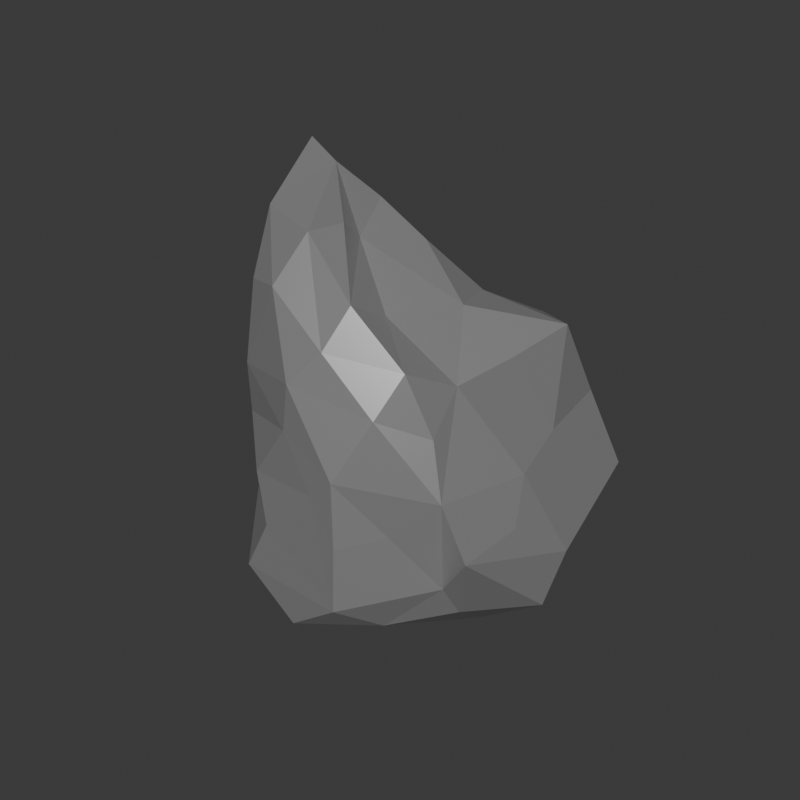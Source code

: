 # Source: Stone.blend  (saved by Blender 4.1.24; exported with 4.5.12 LTS)
import bpy
from mathutils import Matrix  # noqa: F401  (used for matrix-valued properties, if any)

bpy.ops.wm.read_factory_settings(use_empty=True)
scene = bpy.context.scene
scene.name = 'Scene'

# ---- collections
col_collection = bpy.data.collections.new('Collection'); scene.collection.children.link(col_collection)

# ---- materials (node trees are filled in below, after node groups)
mat_material_001 = bpy.data.materials.new('Material.001')

# ---- material node trees
mat_material_001.use_nodes = True; mat_material_001.node_tree.nodes.clear()
_N = mat_material_001.node_tree.nodes; _L = mat_material_001.node_tree.links
n0 = _N.new('ShaderNodeBsdfPrincipled'); n0.name = 'Principled BSDF'; n0.location = (10, 300)
n0.inputs[0].default_value = (0.4147, 0.4147, 0.4147, 1.0)
n0.inputs[1].default_value = 0.4636
n0.inputs[2].default_value = 0.3136
n0.inputs[3].default_value = 3.0
n1 = _N.new('ShaderNodeOutputMaterial'); n1.name = 'Material Output'; n1.location = (300, 300)
_L.new(n0.outputs[0], n1.inputs[0])
n1.is_active_output = True

# ---- world
world_world = bpy.data.worlds.new('World'); scene.world = world_world
world_world.use_nodes = True; world_world.node_tree.nodes.clear()
_N = world_world.node_tree.nodes; _L = world_world.node_tree.links
n0 = _N.new('ShaderNodeOutputWorld'); n0.name = 'World Output'; n0.location = (300, 300)
n1 = _N.new('ShaderNodeBackground'); n1.name = 'Background'; n1.location = (10, 300)
n1.inputs[0].default_value = (0.05088, 0.05088, 0.05088, 1.0)
_L.new(n1.outputs[0], n0.inputs[0])
n0.is_active_output = True
world_world.color = (0.05088, 0.05088, 0.05088)
world_world.use_sun_shadow = False
world_world.sun_shadow_jitter_overblur = 0.0

# ---- meshes
me_icosphere = bpy.data.meshes.new('Icosphere')
me_icosphere.from_pydata([(-0.204, 0.4409, 1.414), (0.3238, -0.4041, 0.7503), (-0.3898, 0.7093, 0.3961), (0.03307, 0.1151, 1.64), (-0.1285, -0.245, 1.659), (0.2331, -0.3524, 1.091), (-0.03084, 0.3593, 1.62), (0.3893, 0.6578, 0.1861), (0.4749, 0.02266, 0.7778), (-0.8901, -0.03292, 2.171), (-0.5958, 0.5913, 0.4402), (0.122, 0.6457, 0.2191), (-0.886, -0.01999, 0.06658), (-0.6931, -0.571, 1.002), (-0.9474, 0.09835, 0.9453), (-0.6612, 0.2054, 2.135), (-1.013, 0.06227, 0.5036), (-0.7661, -0.4971, 0.4025), (-0.7259, -0.4795, 1.79), (-0.5843, -0.05726, 2.382), (0.2953, 0.1598, 1.391), (0.4352, 0.6481, 1.005), (-0.8487, 0.1084, 2.147), (-0.08004, 0.7047, 0.1705), (-0.6033, 0.2399, 1.806), (-0.04784, -0.7168, 0.4569), (0.2617, -0.2746, 1.034), (-0.7144, 0.3533, 1.077), (-0.536, 0.1278, 2.159), (-0.5498, -0.5302, 1.811), (-0.9494, -0.1318, 0.3078), (-0.2529, 0.6982, 0.329), (-0.431, 0.07923, 2.173), (-0.234, -0.5583, 1.535), (-0.8415, -0.3885, 0.4073), (-0.8518, 0.3323, 0.3795), (-0.817, -0.3424, 1.589), (-0.8719, -0.329, 1.213), (-1.011, -0.2426, 0.5495), (-0.7967, -0.4489, 0.7024), (0.5481, 0.5181, 0.2521), (-0.7956, 0.008689, 2.467), (-0.4729, -0.7261, 0.4072), (-0.9711, -0.05891, 1.282), (-0.3699, -0.1412, 2.017), (-0.7799, -0.2989, 2.156), (-0.2218, 0.1524, 1.952), (0.1345, -0.5395, 0.5185), (-0.2045, -0.6934, 0.7185), (0.5165, -0.0933, 0.5001), (-0.3235, -0.2965, 2.16), (-0.1781, -0.4228, 1.775), (-0.4577, 0.3992, 1.312), (-0.2089, 0.6985, 0.7434), (-0.04796, 0.6437, 1.119), (-0.3785, -0.6726, 1.056), (0.5491, 0.2272, 0.5885), (-0.9211, -0.1198, 1.844), (0.03948, -0.5325, 1.213), (0.1387, 0.6379, 1.428), (0.5996, 0.6984, 0.5429), (-0.8877, 0.2862, 0.02098), (0.4798, -0.4251, 0.4521), (-0.5709, 0.7223, 0.04914), (-0.5824, -0.7601, 0.09319), (-0.8843, -0.3262, 0.1122), (-1.13, -0.1596, 0.9838), (-0.03009, -0.7503, 0.06127), (0.6471, 0.1648, 0.2553), (0.3347, -0.3957, 0.1846), (0.1789, 0.6178, -0.1707), (-0.5284, 0.3494, -0.1551), (-0.4149, 0.2518, 1.911), (0.2072, -0.152, 1.315), (0.02311, 0.4106, -0.3126), (-0.5073, -0.3872, -0.2827), (-0.4906, -0.3525, 2.086), (-0.3218, -0.07699, -0.4192), (0.3615, 0.394, -0.1705), (0.6229, 0.01679, -0.04822), (-0.7842, 0.2327, 1.588), (0.09911, -0.3883, 1.456), (-0.4258, 0.543, 0.9245), (0.4511, 0.2906, 0.9218), (0.06494, 0.6761, 0.6092), (-0.3598, -0.6588, 1.346), (-0.5642, -0.6831, 0.7137), (-0.1662, -0.3862, -0.301), (0.3721, 0.4834, 1.485), (-0.8155, 0.3779, 0.7379), (-0.7067, -0.5697, 1.31), (0.2092, 0.09642, -0.4568), (0.4965, 0.3386, -0.03868), (-0.2252, 0.7365, -0.2677), (0.09207, -0.5336, -0.1211), (-0.08297, -0.6842, 0.853), (-0.7394, -0.01045, -0.2338), (-0.2872, -0.7619, -0.1695), (0.3692, -0.3118, -0.01606), (-0.03632, 0.07644, -0.5035)], [], [(10, 89, 82), (10, 82, 53), (42, 86, 17), (89, 35, 16), (13, 39, 86), (10, 63, 61), (36, 57, 37), (39, 34, 17), (42, 67, 48), (65, 30, 12), (2, 53, 31), (10, 61, 35), (41, 9, 45), (27, 43, 80), (36, 90, 18), (13, 37, 39), (93, 23, 70), (19, 50, 44), (4, 3, 44), (19, 28, 15), (29, 76, 45), (29, 85, 33), (53, 2, 10), (27, 14, 43), (57, 9, 22), (64, 42, 17), (80, 24, 52), (14, 66, 43), (19, 32, 28), (0, 52, 72), (6, 0, 72), (65, 12, 96), (4, 81, 73), (2, 63, 10), (72, 28, 46), (70, 7, 92), (13, 90, 37), (84, 11, 23), (12, 61, 96), (84, 31, 53), (14, 89, 16), (61, 12, 16), (54, 82, 52), (42, 64, 67), (81, 4, 51), (19, 15, 41), (37, 66, 39), (57, 18, 45), (63, 31, 23), (27, 52, 82), (10, 35, 89), (24, 72, 52), (60, 7, 84), (0, 54, 52), (41, 15, 22), (89, 27, 82), (60, 40, 7), (30, 65, 38), (54, 53, 82), (30, 16, 12), (14, 27, 89), (57, 43, 37), (90, 36, 37), (70, 11, 7), (28, 72, 15), (41, 45, 19), (24, 80, 15), (11, 70, 23), (0, 59, 54), (37, 43, 66), (4, 44, 51), (23, 93, 63), (31, 84, 23), (9, 57, 45), (90, 13, 55), (34, 39, 38), (72, 24, 15), (16, 30, 38), (32, 46, 28), (9, 41, 22), (13, 86, 55), (21, 59, 88), (63, 2, 31), (27, 80, 52), (35, 61, 16), (0, 6, 59), (40, 60, 68), (57, 36, 18), (65, 34, 38), (42, 48, 86), (14, 16, 66), (11, 84, 7), (29, 33, 76), (92, 40, 68), (46, 32, 44), (32, 19, 44), (4, 73, 3), (43, 57, 80), (54, 21, 84), (22, 15, 80), (40, 92, 7), (34, 65, 17), (84, 53, 54), (73, 20, 3), (25, 95, 48), (68, 56, 8), (33, 58, 81), (1, 62, 49), (73, 26, 8), (17, 65, 64), (55, 85, 90), (85, 29, 90), (56, 68, 60), (1, 95, 47), (20, 73, 83), (26, 73, 5), (1, 49, 8), (6, 3, 88), (85, 58, 33), (86, 39, 17), (1, 26, 5), (25, 67, 47), (6, 46, 3), (56, 83, 8), (21, 88, 83), (45, 18, 29), (76, 50, 19), (1, 69, 62), (6, 72, 46), (22, 80, 57), (26, 1, 8), (21, 83, 60), (33, 81, 51), (44, 3, 46), (18, 90, 29), (1, 58, 95), (6, 88, 59), (1, 5, 58), (85, 95, 58), (1, 47, 69), (55, 48, 95), (81, 5, 73), (54, 59, 21), (20, 88, 3), (55, 95, 85), (76, 19, 45), (5, 81, 58), (55, 86, 48), (76, 51, 50), (95, 25, 47), (44, 50, 51), (33, 51, 76), (49, 68, 8), (83, 56, 60), (67, 25, 48), (79, 91, 78), (73, 8, 83), (91, 98, 94), (68, 49, 62), (66, 38, 39), (21, 60, 84), (79, 78, 92), (87, 94, 97), (69, 47, 67), (91, 99, 78), (87, 91, 94), (38, 66, 16), (88, 20, 83), (77, 96, 71), (74, 77, 71), (77, 75, 96), (77, 87, 75), (74, 71, 93), (87, 97, 75), (79, 92, 68), (67, 94, 69), (74, 93, 70), (94, 98, 69), (78, 74, 70), (62, 79, 68), (78, 70, 92), (75, 97, 64), (99, 74, 78), (71, 96, 61), (63, 71, 61), (93, 71, 63), (96, 75, 65), (98, 62, 69), (97, 94, 67), (98, 91, 79), (65, 75, 64), (97, 67, 64), (99, 77, 74), (99, 87, 77), (98, 79, 62), (99, 91, 87)])
_uv = me_icosphere.uv_layers.new(name='UVMap')
_uv.uv.foreach_set('vector', [0.0, 0.0, 0.0, 0.0, 0.0, 0.0, 0.0, 0.0, 0.0, 0.0, 0.0, 0.0, 0.0, 0.0, 0.0, 0.0, 0.0, 0.0, 0.0, 0.0, 0.0, 0.0, 0.0, 0.0, 0.0, 0.0, 0.0, 0.0, 0.0, 0.0, 0.0, 0.0, 0.0, 0.0, 0.0, 0.0, 0.0, 0.0, 0.0, 0.0, 0.0, 0.0, 0.0, 0.0, 0.0, 0.0, 0.0, 0.0, 0.0, 0.0, 0.0, 0.0, 0.0, 0.0, 0.0, 0.0, 0.0, 0.0, 0.0, 0.0, 0.0, 0.0, 0.0, 0.0, 0.0, 0.0, 0.0, 0.0, 0.0, 0.0, 0.0, 0.0, 0.0, 0.0, 0.0, 0.0, 0.0, 0.0, 0.0, 0.0, 0.0, 0.0, 0.0, 0.0, 0.0, 0.0, 0.0, 0.0, 0.0, 0.0, 0.0, 0.0, 0.0, 0.0, 0.0, 0.0, 0.0, 0.0, 0.0, 0.0, 0.0, 0.0, 0.0, 0.0, 0.0, 0.0, 0.0, 0.0, 0.0, 0.0, 0.0, 0.0, 0.0, 0.0, 0.0, 0.0, 0.0, 0.0, 0.0, 0.0, 0.0, 0.0, 0.0, 0.0, 0.0, 0.0, 0.0, 0.0, 0.0, 0.0, 0.0, 0.0, 0.0, 0.0, 0.0, 0.0, 0.0, 0.0, 0.0, 0.0, 0.0, 0.0, 0.0, 0.0, 0.0, 0.0, 0.0, 0.0, 0.0, 0.0, 0.0, 0.0, 0.0, 0.0, 0.0, 0.0, 0.0, 0.0, 0.0, 0.0, 0.0, 0.0, 0.0, 0.0, 0.0, 0.0, 0.0, 0.0, 0.0, 0.0, 0.0, 0.0, 0.0, 0.0, 0.0, 0.0, 0.0, 0.0, 0.0, 0.0, 0.0, 0.0, 0.0, 0.0, 0.0, 0.0, 0.0, 0.0, 0.0, 0.0, 0.0, 0.0, 0.0, 0.0, 0.0, 0.0, 0.0, 0.0, 0.0, 0.0, 0.0, 0.0, 0.0, 0.0, 0.0, 0.0, 0.0, 0.0, 0.0, 0.0, 0.0, 0.0, 0.0, 0.0, 0.0, 0.0, 0.0, 0.0, 0.0, 0.0, 0.0, 0.0, 0.0, 0.0, 0.0, 0.0, 0.0, 0.0, 0.0, 0.0, 0.0, 0.0, 0.0, 0.0, 0.0, 0.0, 0.0, 0.0, 0.0, 0.0, 0.0, 0.0, 0.0, 0.0, 0.0, 0.0, 0.0, 0.0, 0.0, 0.0, 0.0, 0.0, 0.0, 0.0, 0.0, 0.0, 0.0, 0.0, 0.0, 0.0, 0.0, 0.0, 0.0, 0.0, 0.0, 0.0, 0.0, 0.0, 0.0, 0.0, 0.0, 0.0, 0.0, 0.0, 0.0, 0.0, 0.0, 0.0, 0.0, 0.0, 0.0, 0.0, 0.0, 0.0, 0.0, 0.0, 0.0, 0.0, 0.0, 0.0, 0.0, 0.0, 0.0, 0.0, 0.0, 0.0, 0.0, 0.0, 0.0, 0.0, 0.0, 0.0, 0.0, 0.0, 0.0, 0.0, 0.0, 0.0, 0.0, 0.0, 0.0, 0.0, 0.0, 0.0, 0.0, 0.0, 0.0, 0.0, 0.0, 0.0, 0.0, 0.0, 0.0, 0.0, 0.0, 0.0, 0.0, 0.0, 0.0, 0.0, 0.0, 0.0, 0.0, 0.0, 0.0, 0.0, 0.0, 0.0, 0.0, 0.0, 0.0, 0.0, 0.0, 0.0, 0.0, 0.0, 0.0, 0.0, 0.0, 0.0, 0.0, 0.0, 0.0, 0.0, 0.0, 0.0, 0.0, 0.0, 0.0, 0.0, 0.0, 0.0, 0.0, 0.0, 0.0, 0.0, 0.0, 0.0, 0.0, 0.0, 0.0, 0.0, 0.0, 0.0, 0.0, 0.0, 0.0, 0.0, 0.0, 0.0, 0.0, 0.0, 0.0, 0.0, 0.0, 0.0, 0.0, 0.0, 0.0, 0.0, 0.0, 0.0, 0.0, 0.0, 0.0, 0.0, 0.0, 0.0, 0.0, 0.0, 0.0, 0.0, 0.0, 0.0, 0.0, 0.0, 0.0, 0.0, 0.0, 0.0, 0.0, 0.0, 0.0, 0.0, 0.0, 0.0, 0.0, 0.0, 0.0, 0.0, 0.0, 0.0, 0.0, 0.0, 0.0, 0.0, 0.0, 0.0, 0.0, 0.0, 0.0, 0.0, 0.0, 0.0, 0.0, 0.0, 0.0, 0.0, 0.0, 0.0, 0.0, 0.0, 0.0, 0.0, 0.0, 0.0, 0.0, 0.0, 0.0, 0.0, 0.0, 0.0, 0.0, 0.0, 0.0, 0.0, 0.0, 0.0, 0.0, 0.0, 0.0, 0.0, 0.0, 0.0, 0.0, 0.0, 0.0, 0.0, 0.0, 0.0, 0.0, 0.0, 0.0, 0.0, 0.0, 0.0, 0.0, 0.0, 0.0, 0.0, 0.0, 0.0, 0.0, 0.0, 0.0, 0.0, 0.0, 0.0, 0.0, 0.0, 0.0, 0.0, 0.0, 0.0, 0.0, 0.0, 0.0, 0.0, 0.0, 0.0, 0.0, 0.0, 0.0, 0.0, 0.0, 0.0, 0.0, 0.0, 0.0, 0.0, 0.0, 0.0, 0.0, 0.0, 0.0, 0.0, 0.0, 0.0, 0.0, 0.0, 0.0, 0.0, 0.0, 0.0, 0.0, 0.0, 0.0, 0.0, 0.0, 0.0, 0.0, 0.0, 0.0, 0.0, 0.0, 0.0, 0.0, 0.0, 0.0, 0.0, 0.0, 0.0, 0.0, 0.0, 0.0, 0.0, 0.0, 0.0, 0.0, 0.0, 0.0, 0.0, 0.0, 0.0, 0.0, 0.0, 0.0, 0.0, 0.0, 0.0, 0.0, 0.0, 0.0, 0.0, 0.0, 0.0, 0.0, 0.0, 0.0, 0.0, 0.0, 0.0, 0.0, 0.0, 0.0, 0.0, 0.0, 0.0, 0.0, 0.0, 0.0, 0.0, 0.0, 0.0, 0.0, 0.0, 0.0, 0.0, 0.0, 0.0, 0.0, 0.0, 0.0, 0.0, 0.0, 0.0, 0.0, 0.0, 0.0, 0.0, 0.0, 0.0, 0.0, 0.0, 0.0, 0.0, 0.0, 0.0, 0.0, 0.0, 0.0, 0.0, 0.0, 0.0, 0.0, 0.0, 0.0, 0.0, 0.0, 0.0, 0.0, 0.0, 0.0, 0.0, 0.0, 0.0, 0.0, 0.0, 0.0, 0.0, 0.0, 0.0, 0.0, 0.0, 0.0, 0.0, 0.0, 0.0, 0.0, 0.0, 0.0, 0.0, 0.0, 0.0, 0.0, 0.0, 0.0, 0.0, 0.0, 0.0, 0.0, 0.0, 0.0, 0.0, 0.0, 0.0, 0.0, 0.0, 0.0, 0.0, 0.0, 0.0, 0.0, 0.0, 0.0, 0.0, 0.0, 0.0, 0.0, 0.0, 0.0, 0.0, 0.0, 0.0, 0.0, 0.0, 0.0, 0.0, 0.0, 0.0, 0.0, 0.0, 0.0, 0.0, 0.0, 0.0, 0.0, 0.0, 0.0, 0.0, 0.0, 0.0, 0.0, 0.0, 0.0, 0.0, 0.0, 0.0, 0.0, 0.0, 0.0, 0.0, 0.0, 0.0, 0.0, 0.0, 0.0, 0.0, 0.0, 0.0, 0.0, 0.0, 0.0, 0.0, 0.0, 0.0, 0.0, 0.0, 0.0, 0.0, 0.0, 0.0, 0.0, 0.0, 0.0, 0.0, 0.0, 0.0, 0.0, 0.0, 0.0, 0.0, 0.0, 0.0, 0.0, 0.0, 0.0, 0.0, 0.0, 0.0, 0.0, 0.0, 0.0, 0.0, 0.0, 0.0, 0.0, 0.0, 0.0, 0.0, 0.0, 0.0, 0.0, 0.0, 0.0, 0.0, 0.0, 0.0, 0.0, 0.0, 0.0, 0.0, 0.0, 0.0, 0.0, 0.0, 0.0, 0.0, 0.0, 0.0, 0.0, 0.0, 0.0, 0.0, 0.0, 0.0, 0.0, 0.0, 0.0, 0.0, 0.0, 0.0, 0.0, 0.0, 0.0, 0.0, 0.0, 0.0, 0.0, 0.0, 0.0, 0.0, 0.0, 0.0, 0.0, 0.0, 0.0, 0.0, 0.0, 0.0, 0.0, 0.0, 0.0, 0.0, 0.0, 0.0, 0.0, 0.0, 0.0, 0.0, 0.0, 0.0, 0.0, 0.0, 0.0, 0.0, 0.0, 0.0, 0.0, 0.0, 0.0, 0.0, 0.0, 0.0, 0.0, 0.0, 0.0, 0.0, 0.0, 0.0, 0.0, 0.0, 0.0, 0.0, 0.0, 0.0, 0.0, 0.0, 0.0, 0.0, 0.0, 0.0, 0.0, 0.0, 0.0, 0.0, 0.0, 0.0, 0.0, 0.0, 0.0, 0.0, 0.0, 0.0, 0.0, 0.0, 0.0, 0.0, 0.0, 0.0, 0.0, 0.0, 0.0, 0.0, 0.0, 0.0, 0.0, 0.0, 0.0, 0.0, 0.0, 0.0, 0.0, 0.0, 0.0, 0.0, 0.0, 0.0, 0.0, 0.0, 0.0, 0.0, 0.0, 0.0, 0.0, 0.0, 0.0, 0.0, 0.0, 0.0, 0.0, 0.0, 0.0, 0.0, 0.0, 0.0, 0.0, 0.0, 0.0, 0.0, 0.0, 0.0, 0.0, 0.0, 0.0, 0.0, 0.0, 0.0, 0.0, 0.0, 0.0, 0.0, 0.0, 0.0, 0.0, 0.0, 0.0, 0.0, 0.0, 0.0, 0.0, 0.0, 0.0, 0.0, 0.0, 0.0, 0.0, 0.0, 0.0, 0.0, 0.0, 0.0, 0.0, 0.0, 0.0, 0.0, 0.0, 0.0, 0.0, 0.0, 0.0, 0.0, 0.0, 0.0, 0.0, 0.0, 0.0, 0.0, 0.0, 0.0, 0.0, 0.0, 0.0, 0.0, 0.0, 0.0, 0.0, 0.0, 0.0, 0.0, 0.0, 0.0, 0.0, 0.0, 0.0, 0.0, 0.0, 0.0, 0.0, 0.0, 0.0, 0.0, 0.1364, 0.07873, 0.1818, 0.1575, 0.09091, 0.1575, 0.0, 0.0, 0.0, 0.0, 0.0, 0.0, 0.3182, 0.07873, 0.3636, 0.0, 0.4091, 0.07873, 0.0, 0.0, 0.0, 0.0, 0.0, 0.0, 0.0, 0.0, 0.0, 0.0, 0.0, 0.0, 0.0, 0.0, 0.0, 0.0, 0.0, 0.0, 0.7727, 0.07873, 0.8182, 0.1575, 0.7273, 0.1575, 0.6818, 0.07873, 0.7727, 0.07873, 0.7273, 0.1575, 0.8636, 0.07873, 0.9091, 0.1575, 0.8182, 0.1575, 0.8636, 0.07873, 0.9545, 0.07873, 0.9091, 0.1575, 0.6818, 0.07873, 0.7273, 0.1575, 0.6364, 0.1575, 0.9545, 0.07873, 1.0, 0.1575, 0.9091, 0.1575, 0.0, 0.0, 0.0, 0.0, 0.0, 0.0, 0.0, 0.0, 0.0, 0.0, 0.0, 0.0, 0.5909, 0.07873, 0.6364, 0.1575, 0.5455, 0.1575, 0.0, 0.0, 0.0, 0.0, 0.0, 0.0, 0.5, 0.07873, 0.5909, 0.07873, 0.5455, 0.1575, 0.0, 0.0, 0.0, 0.0, 0.0, 0.0, 0.5, 0.07873, 0.5455, 0.1575, 0.4545, 0.1575, 0.9091, 0.1575, 1.0, 0.1575, 0.9545, 0.2362, 0.5455, 0.0, 0.5909, 0.07873, 0.5, 0.07873, 0.7273, 0.1575, 0.8182, 0.1575, 0.7727, 0.2362, 0.6818, 0.2362, 0.7273, 0.1575, 0.7727, 0.2362, 0.6364, 0.1575, 0.7273, 0.1575, 0.6818, 0.2362, 0.8182, 0.1575, 0.9091, 0.1575, 0.8636, 0.2362, 0.0, 0.0, 0.0, 0.0, 0.0, 0.0, 0.09091, 0.1575, 0.1818, 0.1575, 0.1364, 0.2362, 0.0, 0.0, 0.0, 0.0, 0.0, 0.0, 0.0, 0.0, 0.0, 0.0, 0.0, 0.0, 0.0, 0.0, 0.0, 0.0, 0.0, 0.0, 0.7273, 0.0, 0.7727, 0.07873, 0.6818, 0.07873, 0.9091, 0.0, 0.9545, 0.07873, 0.8636, 0.07873, 0.0, 0.0, 0.0, 0.0, 0.0, 0.0, 0.1818, 0.0, 0.2273, 0.07873, 0.1364, 0.07873])
me_icosphere.materials.append(mat_material_001)
me_icosphere.update()

# ---- objects
ob_icosphere = bpy.data.objects.new('Icosphere', me_icosphere)

# ---- transforms, parenting, visibility, modifiers, constraints
ob_icosphere.location = (0.3344, 0.0, 0.0)
ob_icosphere.scale = (1.099, 1.099, 0.889)

# ---- collection membership
col_collection.objects.link(ob_icosphere)

# ---- scene / render settings (as saved in the file)
scene.frame_start = 1; scene.frame_end = 250; scene.frame_set(1)
scene.render.engine = 'BLENDER_EEVEE_NEXT'
scene.render.resolution_x = 500
scene.render.resolution_y = 500
scene.cycles.sampling_pattern = 'TABULATED_SOBOL'
scene.eevee.ray_tracing_options.trace_max_roughness = 0.0
bpy.context.view_layer.update()

# ---- added for rendering (the .blend has no active camera and no usable light): camera, sun
cam_auto = bpy.data.cameras.new('AutoCamera')
cam_auto.lens = 50.0
cam_auto.sensor_width = 36.0
cam_auto.clip_end = 1000.0
ob_auto_camera = bpy.data.objects.new('AutoCamera', cam_auto)
scene.collection.objects.link(ob_auto_camera)
ob_auto_camera.location = (3.46799, -4.09246, 3.59181)
ob_auto_camera.rotation_euler = (1.09748, -7.21219e-08, 0.694738)
scene.camera = ob_auto_camera
light_auto_sun = bpy.data.lights.new('AutoSun', 'SUN')
light_auto_sun.energy = 3.0
light_auto_sun.angle = 0.0523599
ob_auto_sun = bpy.data.objects.new('AutoSun', light_auto_sun)
scene.collection.objects.link(ob_auto_sun)
ob_auto_sun.rotation_euler = (0.872665, 0.174533, 0.523599)
bpy.context.view_layer.update()
